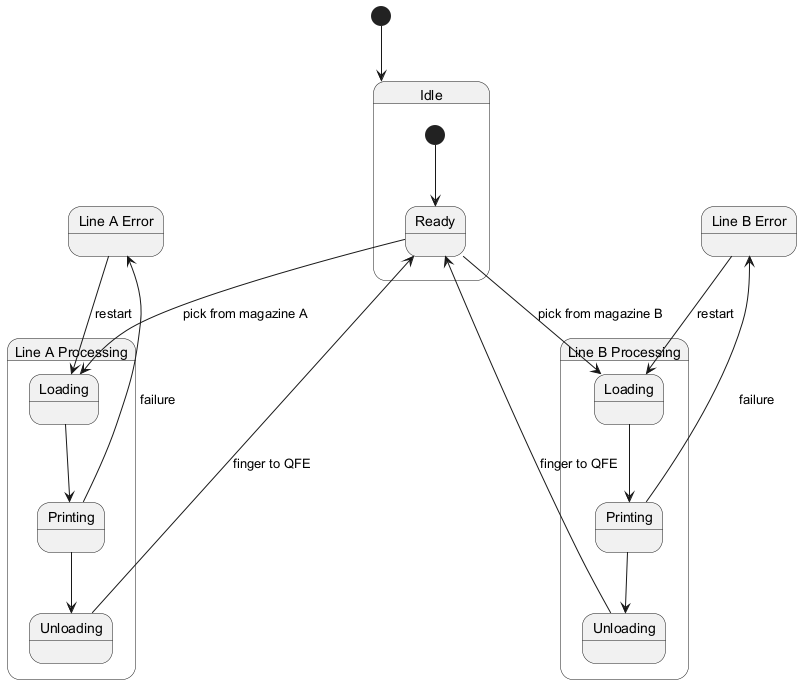

The diagram above was rendered by PlantUML. Its source (embedded in the PNG):
@startuml
[*] --> Idle

state Idle {
  [*] --> Ready
}

state "Line A Processing" as LineA {
  state "Loading" as LoadingA
  state "Printing" as PrintingA
  state "Unloading" as UnloadingA
  
  LoadingA --> PrintingA
  PrintingA --> UnloadingA
}

state "Line B Processing" as LineB {
  state "Loading" as LoadingB
  state "Printing" as PrintingB
  state "Unloading" as UnloadingB
  
  LoadingB --> PrintingB
  PrintingB --> UnloadingB
}

Ready --> LoadingA : pick from magazine A
Ready --> LoadingB : pick from magazine B

UnloadingA --> Ready : finger to QFE
UnloadingB --> Ready : finger to QFE

state "Line A Error" as ErrorA
state "Line B Error" as ErrorB

PrintingA --> ErrorA : failure
PrintingB --> ErrorB : failure

ErrorA --> LoadingA : restart
ErrorB --> LoadingB : restart

@enduml